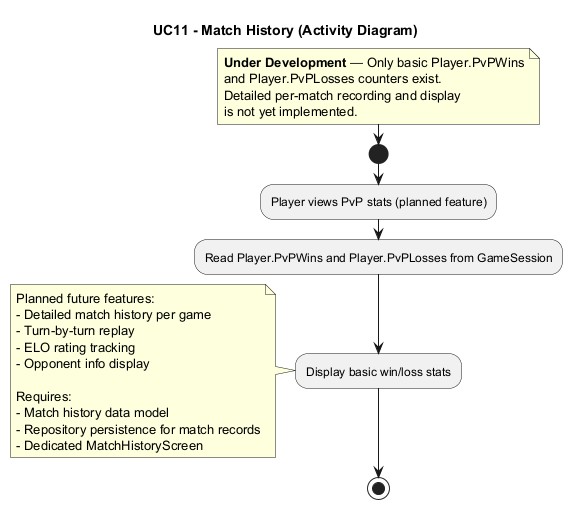

The diagram above was rendered by PlantUML. Its source (embedded in the PNG):
@startuml UC11_MatchHistory_Activity
title UC11 - Match History (Activity Diagram)
note
  **Under Development** — Only basic Player.PvPWins
  and Player.PvPLosses counters exist.
  Detailed per-match recording and display
  is not yet implemented.
end note

start
:Player views PvP stats (planned feature);
:Read Player.PvPWins and Player.PvPLosses from GameSession;
:Display basic win/loss stats;

note
  Planned future features:
  - Detailed match history per game
  - Turn-by-turn replay
  - ELO rating tracking
  - Opponent info display
  
  Requires:
  - Match history data model
  - Repository persistence for match records
  - Dedicated MatchHistoryScreen
end note

stop
@enduml